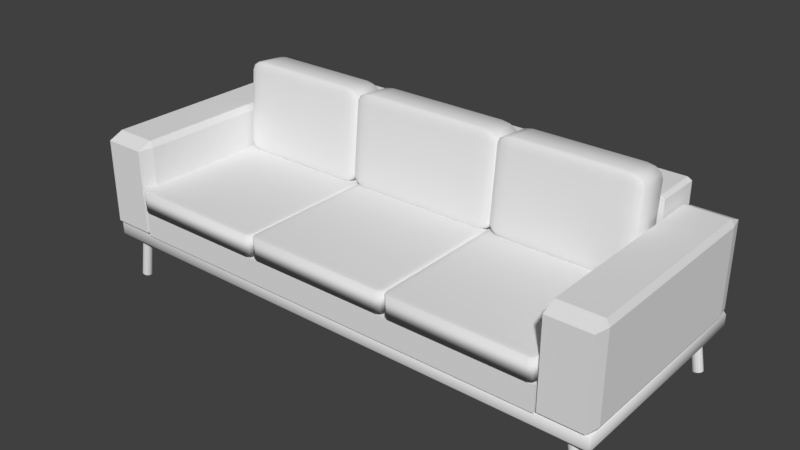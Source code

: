 # Source: Koltuk.blend  (saved by Blender 2.93.20; exported with 4.5.12 LTS)
import bpy
from mathutils import Matrix  # noqa: F401  (used for matrix-valued properties, if any)

bpy.ops.wm.read_factory_settings(use_empty=True)
scene = bpy.context.scene
scene.name = 'Scene'

# ---- collections
col_collection_1 = bpy.data.collections.new('Collection 1'); scene.collection.children.link(col_collection_1)

# ---- materials (node trees are filled in below, after node groups)
mat_material = bpy.data.materials.new('Material')
mat_material.alpha_threshold = 0.0
mat_material.use_transparent_shadow = False
mat_material.roughness = 0.5
mat_material.line_color = (0.0, 0.0, 0.0, 1.0)

# ---- material node trees

# ---- world
world_world = bpy.data.worlds.new('World'); scene.world = world_world
world_world.color = (0.05088, 0.05088, 0.05088)
world_world.use_sun_shadow = False
world_world.sun_shadow_jitter_overblur = 0.0
world_world.cycles.sampling_method = 'MANUAL'

# ---- meshes
me_cylinder_001 = bpy.data.meshes.new('Cylinder.001')
me_cylinder_001.from_pydata([(0.0, 1.0, -1.0), (0.0, 1.0, 1.0), (0.1951, 0.9808, -1.0), (0.1951, 0.9808, 1.0), (0.3827, 0.9239, -1.0), (0.3827, 0.9239, 1.0), (0.5556, 0.8315, -1.0), (0.5556, 0.8315, 1.0), (0.7071, 0.7071, -1.0), (0.7071, 0.7071, 1.0), (0.8315, 0.5556, -1.0), (0.8315, 0.5556, 1.0), (0.9239, 0.3827, -1.0), (0.9239, 0.3827, 1.0), (0.9808, 0.1951, -1.0), (0.9808, 0.1951, 1.0), (1.0, 7.55e-08, -1.0), (1.0, 7.55e-08, 1.0), (0.9808, -0.1951, -1.0), (0.9808, -0.1951, 1.0), (0.9239, -0.3827, -1.0), (0.9239, -0.3827, 1.0), (0.8315, -0.5556, -1.0), (0.8315, -0.5556, 1.0), (0.7071, -0.7071, -1.0), (0.7071, -0.7071, 1.0), (0.5556, -0.8315, -1.0), (0.5556, -0.8315, 1.0), (0.3827, -0.9239, -1.0), (0.3827, -0.9239, 1.0), (0.1951, -0.9808, -1.0), (0.1951, -0.9808, 1.0), (-3.258e-07, -1.0, -1.0), (-3.258e-07, -1.0, 1.0), (-0.1951, -0.9808, -1.0), (-0.1951, -0.9808, 1.0), (-0.3827, -0.9239, -1.0), (-0.3827, -0.9239, 1.0), (-0.5556, -0.8315, -1.0), (-0.5556, -0.8315, 1.0), (-0.7071, -0.7071, -1.0), (-0.7071, -0.7071, 1.0), (-0.8315, -0.5556, -1.0), (-0.8315, -0.5556, 1.0), (-0.9239, -0.3827, -1.0), (-0.9239, -0.3827, 1.0), (-0.9808, -0.1951, -1.0), (-0.9808, -0.1951, 1.0), (-1.0, 9.656e-07, -1.0), (-1.0, 9.656e-07, 1.0), (-0.9808, 0.1951, -1.0), (-0.9808, 0.1951, 1.0), (-0.9239, 0.3827, -1.0), (-0.9239, 0.3827, 1.0), (-0.8315, 0.5556, -1.0), (-0.8315, 0.5556, 1.0), (-0.7071, 0.7071, -1.0), (-0.7071, 0.7071, 1.0), (-0.5556, 0.8315, -1.0), (-0.5556, 0.8315, 1.0), (-0.3827, 0.9239, -1.0), (-0.3827, 0.9239, 1.0), (-0.1951, 0.9808, -1.0), (-0.1951, 0.9808, 1.0), (0.0, 43.11, -1.0), (0.0, 43.11, 1.0), (0.1951, 43.1, -1.0), (0.1951, 43.1, 1.0), (0.3827, 43.04, -1.0), (0.3827, 43.04, 1.0), (0.5556, 42.95, -1.0), (0.5556, 42.95, 1.0), (0.7071, 42.82, -1.0), (0.7071, 42.82, 1.0), (0.8315, 42.67, -1.0), (0.8315, 42.67, 1.0), (0.9239, 42.5, -1.0), (0.9239, 42.5, 1.0), (0.9808, 42.31, -1.0), (0.9808, 42.31, 1.0), (1.0, 42.11, -1.0), (1.0, 42.11, 1.0), (0.9808, 41.92, -1.0), (0.9808, 41.92, 1.0), (0.9239, 41.73, -1.0), (0.9239, 41.73, 1.0), (0.8315, 41.56, -1.0), (0.8315, 41.56, 1.0), (0.7071, 41.41, -1.0), (0.7071, 41.41, 1.0), (0.5556, 41.28, -1.0), (0.5556, 41.28, 1.0), (0.3827, 41.19, -1.0), (0.3827, 41.19, 1.0), (0.1951, 41.13, -1.0), (0.1951, 41.13, 1.0), (-3.258e-07, 41.11, -1.0), (-3.258e-07, 41.11, 1.0), (-0.1951, 41.13, -1.0), (-0.1951, 41.13, 1.0), (-0.3827, 41.19, -1.0), (-0.3827, 41.19, 1.0), (-0.5556, 41.28, -1.0), (-0.5556, 41.28, 1.0), (-0.7071, 41.41, -1.0), (-0.7071, 41.41, 1.0), (-0.8315, 41.56, -1.0), (-0.8315, 41.56, 1.0), (-0.9239, 41.73, -1.0), (-0.9239, 41.73, 1.0), (-0.9808, 41.92, -1.0), (-0.9808, 41.92, 1.0), (-1.0, 42.11, -1.0), (-1.0, 42.11, 1.0), (-0.9808, 42.31, -1.0), (-0.9808, 42.31, 1.0), (-0.9239, 42.5, -1.0), (-0.9239, 42.5, 1.0), (-0.8315, 42.67, -1.0), (-0.8315, 42.67, 1.0), (-0.7071, 42.82, -1.0), (-0.7071, 42.82, 1.0), (-0.5556, 42.95, -1.0), (-0.5556, 42.95, 1.0), (-0.3827, 43.04, -1.0), (-0.3827, 43.04, 1.0), (-0.1951, 43.1, -1.0), (-0.1951, 43.1, 1.0)], [], [(0, 1, 3, 2), (2, 3, 5, 4), (4, 5, 7, 6), (6, 7, 9, 8), (8, 9, 11, 10), (10, 11, 13, 12), (12, 13, 15, 14), (14, 15, 17, 16), (16, 17, 19, 18), (18, 19, 21, 20), (20, 21, 23, 22), (22, 23, 25, 24), (24, 25, 27, 26), (26, 27, 29, 28), (28, 29, 31, 30), (30, 31, 33, 32), (32, 33, 35, 34), (34, 35, 37, 36), (36, 37, 39, 38), (38, 39, 41, 40), (40, 41, 43, 42), (42, 43, 45, 44), (44, 45, 47, 46), (46, 47, 49, 48), (48, 49, 51, 50), (50, 51, 53, 52), (52, 53, 55, 54), (54, 55, 57, 56), (56, 57, 59, 58), (58, 59, 61, 60), (3, 1, 63, 61, 59, 57, 55, 53, 51, 49, 47, 45, 43, 41, 39, 37, 35, 33, 31, 29, 27, 25, 23, 21, 19, 17, 15, 13, 11, 9, 7, 5), (60, 61, 63, 62), (62, 63, 1, 0), (0, 2, 4, 6, 8, 10, 12, 14, 16, 18, 20, 22, 24, 26, 28, 30, 32, 34, 36, 38, 40, 42, 44, 46, 48, 50, 52, 54, 56, 58, 60, 62), (64, 65, 67, 66), (66, 67, 69, 68), (68, 69, 71, 70), (70, 71, 73, 72), (72, 73, 75, 74), (74, 75, 77, 76), (76, 77, 79, 78), (78, 79, 81, 80), (80, 81, 83, 82), (82, 83, 85, 84), (84, 85, 87, 86), (86, 87, 89, 88), (88, 89, 91, 90), (90, 91, 93, 92), (92, 93, 95, 94), (94, 95, 97, 96), (96, 97, 99, 98), (98, 99, 101, 100), (100, 101, 103, 102), (102, 103, 105, 104), (104, 105, 107, 106), (106, 107, 109, 108), (108, 109, 111, 110), (110, 111, 113, 112), (112, 113, 115, 114), (114, 115, 117, 116), (116, 117, 119, 118), (118, 119, 121, 120), (120, 121, 123, 122), (122, 123, 125, 124), (67, 65, 127, 125, 123, 121, 119, 117, 115, 113, 111, 109, 107, 105, 103, 101, 99, 97, 95, 93, 91, 89, 87, 85, 83, 81, 79, 77, 75, 73, 71, 69), (124, 125, 127, 126), (126, 127, 65, 64), (64, 66, 68, 70, 72, 74, 76, 78, 80, 82, 84, 86, 88, 90, 92, 94, 96, 98, 100, 102, 104, 106, 108, 110, 112, 114, 116, 118, 120, 122, 124, 126)])
me_cylinder_001.use_remesh_preserve_volume = False
me_cylinder_001.use_remesh_preserve_attributes = False
me_cylinder_001.use_mirror_vertex_groups = False
me_cylinder_001.update()
me_cylinder = bpy.data.meshes.new('Cylinder')
me_cylinder.from_pydata([(0.0, 1.0, -1.0), (0.0, 1.0, 1.0), (0.1951, 0.9808, -1.0), (0.1951, 0.9808, 1.0), (0.3827, 0.9239, -1.0), (0.3827, 0.9239, 1.0), (0.5556, 0.8315, -1.0), (0.5556, 0.8315, 1.0), (0.7071, 0.7071, -1.0), (0.7071, 0.7071, 1.0), (0.8315, 0.5556, -1.0), (0.8315, 0.5556, 1.0), (0.9239, 0.3827, -1.0), (0.9239, 0.3827, 1.0), (0.9808, 0.1951, -1.0), (0.9808, 0.1951, 1.0), (1.0, 7.55e-08, -1.0), (1.0, 7.55e-08, 1.0), (0.9808, -0.1951, -1.0), (0.9808, -0.1951, 1.0), (0.9239, -0.3827, -1.0), (0.9239, -0.3827, 1.0), (0.8315, -0.5556, -1.0), (0.8315, -0.5556, 1.0), (0.7071, -0.7071, -1.0), (0.7071, -0.7071, 1.0), (0.5556, -0.8315, -1.0), (0.5556, -0.8315, 1.0), (0.3827, -0.9239, -1.0), (0.3827, -0.9239, 1.0), (0.1951, -0.9808, -1.0), (0.1951, -0.9808, 1.0), (-3.258e-07, -1.0, -1.0), (-3.258e-07, -1.0, 1.0), (-0.1951, -0.9808, -1.0), (-0.1951, -0.9808, 1.0), (-0.3827, -0.9239, -1.0), (-0.3827, -0.9239, 1.0), (-0.5556, -0.8315, -1.0), (-0.5556, -0.8315, 1.0), (-0.7071, -0.7071, -1.0), (-0.7071, -0.7071, 1.0), (-0.8315, -0.5556, -1.0), (-0.8315, -0.5556, 1.0), (-0.9239, -0.3827, -1.0), (-0.9239, -0.3827, 1.0), (-0.9808, -0.1951, -1.0), (-0.9808, -0.1951, 1.0), (-1.0, 9.656e-07, -1.0), (-1.0, 9.656e-07, 1.0), (-0.9808, 0.1951, -1.0), (-0.9808, 0.1951, 1.0), (-0.9239, 0.3827, -1.0), (-0.9239, 0.3827, 1.0), (-0.8315, 0.5556, -1.0), (-0.8315, 0.5556, 1.0), (-0.7071, 0.7071, -1.0), (-0.7071, 0.7071, 1.0), (-0.5556, 0.8315, -1.0), (-0.5556, 0.8315, 1.0), (-0.3827, 0.9239, -1.0), (-0.3827, 0.9239, 1.0), (-0.1951, 0.9808, -1.0), (-0.1951, 0.9808, 1.0), (0.0, 43.11, -1.0), (0.0, 43.11, 1.0), (0.1951, 43.1, -1.0), (0.1951, 43.1, 1.0), (0.3753, 43.04, -0.9915), (0.3827, 43.04, 1.0), (0.5556, 42.95, -1.0), (0.5556, 42.95, 1.0), (0.6997, 42.82, -0.9915), (0.7071, 42.82, 1.0), (0.8241, 42.67, -0.9915), (0.8315, 42.67, 1.0), (0.9165, 42.5, -0.9915), (0.9239, 42.5, 1.0), (0.9734, 42.31, -0.9915), (0.9808, 42.31, 1.0), (0.9926, 42.11, -0.9915), (1.0, 42.11, 1.0), (0.9734, 41.92, -0.9915), (0.9808, 41.92, 1.0), (0.9165, 41.73, -0.9915), (0.9239, 41.73, 1.0), (0.8241, 41.56, -0.9915), (0.8315, 41.56, 1.0), (0.6997, 41.41, -0.9915), (0.7071, 41.41, 1.0), (0.5482, 41.28, -0.9915), (0.5556, 41.28, 1.0), (0.3753, 41.19, -0.9915), (0.3827, 41.19, 1.0), (0.1877, 41.13, -0.9915), (0.1951, 41.13, 1.0), (-0.007407, 41.11, -0.9915), (-3.258e-07, 41.11, 1.0), (-0.2025, 41.13, -0.9915), (-0.1951, 41.13, 1.0), (-0.3901, 41.19, -0.9915), (-0.3827, 41.19, 1.0), (-0.5556, 41.28, -1.0), (-0.5556, 41.28, 1.0), (-0.7071, 41.41, -1.0), (-0.7071, 41.41, 1.0), (-0.8315, 41.56, -1.0), (-0.8315, 41.56, 1.0), (-0.9239, 41.73, -1.0), (-0.9239, 41.73, 1.0), (-0.9808, 41.92, -1.0), (-0.9808, 41.92, 1.0), (-1.0, 42.11, -1.0), (-1.0, 42.11, 1.0), (-0.9808, 42.31, -1.0), (-0.9808, 42.31, 1.0), (-0.9239, 42.5, -1.0), (-0.9239, 42.5, 1.0), (-0.8315, 42.67, -1.0), (-0.8315, 42.67, 1.0), (-0.7071, 42.82, -1.0), (-0.7071, 42.82, 1.0), (-0.5556, 42.95, -1.0), (-0.5556, 42.95, 1.0), (-0.3827, 43.04, -1.0), (-0.3827, 43.04, 1.0), (-0.1951, 43.1, -1.0), (-0.1951, 43.1, 1.0)], [], [(0, 1, 3, 2), (2, 3, 5, 4), (4, 5, 7, 6), (6, 7, 9, 8), (8, 9, 11, 10), (10, 11, 13, 12), (12, 13, 15, 14), (14, 15, 17, 16), (16, 17, 19, 18), (18, 19, 21, 20), (20, 21, 23, 22), (22, 23, 25, 24), (24, 25, 27, 26), (26, 27, 29, 28), (28, 29, 31, 30), (30, 31, 33, 32), (32, 33, 35, 34), (34, 35, 37, 36), (36, 37, 39, 38), (38, 39, 41, 40), (40, 41, 43, 42), (42, 43, 45, 44), (44, 45, 47, 46), (46, 47, 49, 48), (48, 49, 51, 50), (50, 51, 53, 52), (52, 53, 55, 54), (54, 55, 57, 56), (56, 57, 59, 58), (58, 59, 61, 60), (3, 1, 63, 61, 59, 57, 55, 53, 51, 49, 47, 45, 43, 41, 39, 37, 35, 33, 31, 29, 27, 25, 23, 21, 19, 17, 15, 13, 11, 9, 7, 5), (60, 61, 63, 62), (62, 63, 1, 0), (0, 2, 4, 6, 8, 10, 12, 14, 16, 18, 20, 22, 24, 26, 28, 30, 32, 34, 36, 38, 40, 42, 44, 46, 48, 50, 52, 54, 56, 58, 60, 62), (64, 65, 67, 66), (66, 67, 69, 68), (68, 69, 71, 70), (70, 71, 73, 72), (72, 73, 75, 74), (74, 75, 77, 76), (76, 77, 79, 78), (78, 79, 81, 80), (80, 81, 83, 82), (82, 83, 85, 84), (84, 85, 87, 86), (86, 87, 89, 88), (88, 89, 91, 90), (90, 91, 93, 92), (92, 93, 95, 94), (94, 95, 97, 96), (96, 97, 99, 98), (98, 99, 101, 100), (100, 101, 103, 102), (102, 103, 105, 104), (104, 105, 107, 106), (106, 107, 109, 108), (108, 109, 111, 110), (110, 111, 113, 112), (112, 113, 115, 114), (114, 115, 117, 116), (116, 117, 119, 118), (118, 119, 121, 120), (120, 121, 123, 122), (122, 123, 125, 124), (67, 65, 127, 125, 123, 121, 119, 117, 115, 113, 111, 109, 107, 105, 103, 101, 99, 97, 95, 93, 91, 89, 87, 85, 83, 81, 79, 77, 75, 73, 71, 69), (124, 125, 127, 126), (126, 127, 65, 64), (64, 66, 68, 70, 72, 74, 76, 78, 80, 82, 84, 86, 88, 90, 92, 94, 96, 98, 100, 102, 104, 106, 108, 110, 112, 114, 116, 118, 120, 122, 124, 126)])
me_cylinder.use_remesh_preserve_volume = False
me_cylinder.use_remesh_preserve_attributes = False
me_cylinder.use_mirror_vertex_groups = False
me_cylinder.update()
me_cube_014 = bpy.data.meshes.new('Cube.014')
me_cube_014.from_pydata([(-0.7772, -0.7772, -1.0), (-0.7772, -1.0, -0.7772), (-1.0, -0.7772, -0.7772), (-0.7772, -0.8885, -0.9702), (-0.8885, -0.7772, -0.9702), (-0.8837, -0.8837, -0.9413), (-0.8885, -0.9702, -0.7772), (-0.7772, -0.9702, -0.8885), (-0.8837, -0.9413, -0.8837), (-0.9702, -0.7772, -0.8885), (-0.9702, -0.8885, -0.7772), (-0.9413, -0.8837, -0.8837), (-0.7772, -1.0, 0.7772), (-0.7772, -0.7772, 1.0), (-1.0, -0.7772, 0.7772), (-0.7772, -0.9702, 0.8885), (-0.8885, -0.9702, 0.7772), (-0.8837, -0.9413, 0.8837), (-0.8885, -0.7772, 0.9702), (-0.7772, -0.8885, 0.9702), (-0.8837, -0.8837, 0.9413), (-0.9702, -0.8885, 0.7772), (-0.9702, -0.7772, 0.8885), (-0.9413, -0.8837, 0.8837), (-0.7772, 0.7772, -1.0), (-1.0, 0.7772, -0.7772), (-0.7772, 1.0, -0.7772), (-0.8885, 0.7772, -0.9702), (-0.7772, 0.8885, -0.9702), (-0.8837, 0.8837, -0.9413), (-0.9702, 0.8885, -0.7772), (-0.9702, 0.7772, -0.8885), (-0.9413, 0.8837, -0.8837), (-0.7772, 0.9702, -0.8885), (-0.8885, 0.9702, -0.7772), (-0.8837, 0.9413, -0.8837), (-0.7772, 0.7772, 1.0), (-0.7772, 1.0, 0.7772), (-1.0, 0.7772, 0.7772), (-0.7772, 0.8885, 0.9702), (-0.8885, 0.7772, 0.9702), (-0.8837, 0.8837, 0.9413), (-0.8885, 0.9702, 0.7772), (-0.7772, 0.9702, 0.8885), (-0.8837, 0.9413, 0.8837), (-0.9702, 0.7772, 0.8885), (-0.9702, 0.8885, 0.7772), (-0.9413, 0.8837, 0.8837), (0.7772, -0.7772, -1.0), (1.0, -0.7772, -0.7772), (0.7772, -1.0, -0.7772), (0.8885, -0.7772, -0.9702), (0.7772, -0.8885, -0.9702), (0.8837, -0.8837, -0.9413), (0.9702, -0.8885, -0.7772), (0.9702, -0.7772, -0.8885), (0.9413, -0.8837, -0.8837), (0.7772, -0.9702, -0.8885), (0.8885, -0.9702, -0.7772), (0.8837, -0.9413, -0.8837), (0.7772, -0.7772, 1.0), (0.7772, -1.0, 0.7772), (1.0, -0.7772, 0.7772), (0.7772, -0.8885, 0.9702), (0.8885, -0.7772, 0.9702), (0.8837, -0.8837, 0.9413), (0.8885, -0.9702, 0.7772), (0.7772, -0.9702, 0.8885), (0.8837, -0.9413, 0.8837), (0.9702, -0.7772, 0.8885), (0.9702, -0.8885, 0.7772), (0.9413, -0.8837, 0.8837), (0.7772, 0.7772, -1.0), (0.7772, 1.0, -0.7772), (1.0, 0.7772, -0.7772), (0.7772, 0.8885, -0.9702), (0.8885, 0.7772, -0.9702), (0.8837, 0.8837, -0.9413), (0.8885, 0.9702, -0.7772), (0.7772, 0.9702, -0.8885), (0.8837, 0.9413, -0.8837), (0.9702, 0.7772, -0.8885), (0.9702, 0.8885, -0.7772), (0.9413, 0.8837, -0.8837), (0.7772, 0.7772, 1.0), (1.0, 0.7772, 0.7772), (0.7772, 1.0, 0.7772), (0.8885, 0.7772, 0.9702), (0.7772, 0.8885, 0.9702), (0.8837, 0.8837, 0.9413), (0.9702, 0.8885, 0.7772), (0.9702, 0.7772, 0.8885), (0.9413, 0.8837, 0.8837), (0.7772, 0.9702, 0.8885), (0.8885, 0.9702, 0.7772), (0.8837, 0.9413, 0.8837)], [], [(50, 61, 12, 1), (74, 85, 62, 49), (84, 36, 13, 60), (2, 14, 38, 25), (26, 37, 86, 73), (0, 3, 5, 4), (3, 7, 8, 5), (1, 6, 8, 7), (6, 10, 11, 8), (2, 9, 11, 10), (9, 4, 5, 11), (5, 8, 11), (12, 15, 17, 16), (15, 19, 20, 17), (13, 18, 20, 19), (18, 22, 23, 20), (14, 21, 23, 22), (21, 16, 17, 23), (17, 20, 23), (24, 27, 29, 28), (27, 31, 32, 29), (25, 30, 32, 31), (30, 34, 35, 32), (26, 33, 35, 34), (33, 28, 29, 35), (29, 32, 35), (36, 39, 41, 40), (39, 43, 44, 41), (37, 42, 44, 43), (42, 46, 47, 44), (38, 45, 47, 46), (45, 40, 41, 47), (41, 44, 47), (48, 51, 53, 52), (51, 55, 56, 53), (49, 54, 56, 55), (54, 58, 59, 56), (50, 57, 59, 58), (57, 52, 53, 59), (53, 56, 59), (60, 63, 65, 64), (63, 67, 68, 65), (61, 66, 68, 67), (66, 70, 71, 68), (62, 69, 71, 70), (69, 64, 65, 71), (65, 68, 71), (72, 75, 77, 76), (75, 79, 80, 77), (73, 78, 80, 79), (78, 82, 83, 80), (74, 81, 83, 82), (81, 76, 77, 83), (77, 80, 83), (84, 87, 89, 88), (87, 91, 92, 89), (85, 90, 92, 91), (90, 94, 95, 92), (86, 93, 95, 94), (93, 88, 89, 95), (89, 92, 95), (24, 0, 4, 27), (27, 4, 9, 31), (31, 9, 2, 25), (1, 12, 16, 6), (6, 16, 21, 10), (10, 21, 14, 2), (13, 36, 40, 18), (18, 40, 45, 22), (22, 45, 38, 14), (37, 26, 34, 42), (42, 34, 30, 46), (46, 30, 25, 38), (72, 24, 28, 75), (75, 28, 33, 79), (79, 33, 26, 73), (36, 84, 88, 39), (39, 88, 93, 43), (43, 93, 86, 37), (85, 74, 82, 90), (90, 82, 78, 94), (94, 78, 73, 86), (48, 72, 76, 51), (51, 76, 81, 55), (55, 81, 74, 49), (84, 60, 64, 87), (87, 64, 69, 91), (91, 69, 62, 85), (61, 50, 58, 66), (66, 58, 54, 70), (70, 54, 49, 62), (0, 48, 52, 3), (3, 52, 57, 7), (7, 57, 50, 1), (60, 13, 19, 63), (63, 19, 15, 67), (67, 15, 12, 61), (24, 72, 48, 0)])
me_cube_014.polygons.foreach_set('use_smooth', [True] * 98)
me_cube_014.use_remesh_preserve_volume = False
me_cube_014.use_remesh_preserve_attributes = False
me_cube_014.use_mirror_vertex_groups = False
me_cube_014.update()
me_cube_013 = bpy.data.meshes.new('Cube.013')
me_cube_013.from_pydata([(-0.7772, -0.7772, -1.0), (-0.7772, -1.0, -0.7772), (-1.0, -0.7772, -0.7772), (-0.7772, -0.8885, -0.9702), (-0.8885, -0.7772, -0.9702), (-0.8837, -0.8837, -0.9413), (-0.8885, -0.9702, -0.7772), (-0.7772, -0.9702, -0.8885), (-0.8837, -0.9413, -0.8837), (-0.9702, -0.7772, -0.8885), (-0.9702, -0.8885, -0.7772), (-0.9413, -0.8837, -0.8837), (-0.7772, -1.0, 0.7772), (-0.7772, -0.7772, 1.0), (-1.0, -0.7772, 0.7772), (-0.7772, -0.9702, 0.8885), (-0.8885, -0.9702, 0.7772), (-0.8837, -0.9413, 0.8837), (-0.8885, -0.7772, 0.9702), (-0.7772, -0.8885, 0.9702), (-0.8837, -0.8837, 0.9413), (-0.9702, -0.8885, 0.7772), (-0.9702, -0.7772, 0.8885), (-0.9413, -0.8837, 0.8837), (-0.7772, 0.7772, -1.0), (-1.0, 0.7772, -0.7772), (-0.7772, 1.0, -0.7772), (-0.8885, 0.7772, -0.9702), (-0.7772, 0.8885, -0.9702), (-0.8837, 0.8837, -0.9413), (-0.9702, 0.8885, -0.7772), (-0.9702, 0.7772, -0.8885), (-0.9413, 0.8837, -0.8837), (-0.7772, 0.9702, -0.8885), (-0.8885, 0.9702, -0.7772), (-0.8837, 0.9413, -0.8837), (-0.7772, 0.7772, 1.0), (-0.7772, 1.0, 0.7772), (-1.0, 0.7772, 0.7772), (-0.7772, 0.8885, 0.9702), (-0.8885, 0.7772, 0.9702), (-0.8837, 0.8837, 0.9413), (-0.8885, 0.9702, 0.7772), (-0.7772, 0.9702, 0.8885), (-0.8837, 0.9413, 0.8837), (-0.9702, 0.7772, 0.8885), (-0.9702, 0.8885, 0.7772), (-0.9413, 0.8837, 0.8837), (0.7772, -0.7772, -1.0), (1.0, -0.7772, -0.7772), (0.7772, -1.0, -0.7772), (0.8885, -0.7772, -0.9702), (0.7772, -0.8885, -0.9702), (0.8837, -0.8837, -0.9413), (0.9702, -0.8885, -0.7772), (0.9702, -0.7772, -0.8885), (0.9413, -0.8837, -0.8837), (0.7772, -0.9702, -0.8885), (0.8885, -0.9702, -0.7772), (0.8837, -0.9413, -0.8837), (0.7772, -0.7772, 1.0), (0.7772, -1.0, 0.7772), (1.0, -0.7772, 0.7772), (0.7772, -0.8885, 0.9702), (0.8885, -0.7772, 0.9702), (0.8837, -0.8837, 0.9413), (0.8885, -0.9702, 0.7772), (0.7772, -0.9702, 0.8885), (0.8837, -0.9413, 0.8837), (0.9702, -0.7772, 0.8885), (0.9702, -0.8885, 0.7772), (0.9413, -0.8837, 0.8837), (0.7772, 0.7772, -1.0), (0.7772, 1.0, -0.7772), (1.0, 0.7772, -0.7772), (0.7772, 0.8885, -0.9702), (0.8885, 0.7772, -0.9702), (0.8837, 0.8837, -0.9413), (0.8885, 0.9702, -0.7772), (0.7772, 0.9702, -0.8885), (0.8837, 0.9413, -0.8837), (0.9702, 0.7772, -0.8885), (0.9702, 0.8885, -0.7772), (0.9413, 0.8837, -0.8837), (0.7772, 0.7772, 1.0), (1.0, 0.7772, 0.7772), (0.7772, 1.0, 0.7772), (0.8885, 0.7772, 0.9702), (0.7772, 0.8885, 0.9702), (0.8837, 0.8837, 0.9413), (0.9702, 0.8885, 0.7772), (0.9702, 0.7772, 0.8885), (0.9413, 0.8837, 0.8837), (0.7772, 0.9702, 0.8885), (0.8885, 0.9702, 0.7772), (0.8837, 0.9413, 0.8837)], [], [(50, 61, 12, 1), (74, 85, 62, 49), (84, 36, 13, 60), (2, 14, 38, 25), (26, 37, 86, 73), (0, 3, 5, 4), (3, 7, 8, 5), (1, 6, 8, 7), (6, 10, 11, 8), (2, 9, 11, 10), (9, 4, 5, 11), (5, 8, 11), (12, 15, 17, 16), (15, 19, 20, 17), (13, 18, 20, 19), (18, 22, 23, 20), (14, 21, 23, 22), (21, 16, 17, 23), (17, 20, 23), (24, 27, 29, 28), (27, 31, 32, 29), (25, 30, 32, 31), (30, 34, 35, 32), (26, 33, 35, 34), (33, 28, 29, 35), (29, 32, 35), (36, 39, 41, 40), (39, 43, 44, 41), (37, 42, 44, 43), (42, 46, 47, 44), (38, 45, 47, 46), (45, 40, 41, 47), (41, 44, 47), (48, 51, 53, 52), (51, 55, 56, 53), (49, 54, 56, 55), (54, 58, 59, 56), (50, 57, 59, 58), (57, 52, 53, 59), (53, 56, 59), (60, 63, 65, 64), (63, 67, 68, 65), (61, 66, 68, 67), (66, 70, 71, 68), (62, 69, 71, 70), (69, 64, 65, 71), (65, 68, 71), (72, 75, 77, 76), (75, 79, 80, 77), (73, 78, 80, 79), (78, 82, 83, 80), (74, 81, 83, 82), (81, 76, 77, 83), (77, 80, 83), (84, 87, 89, 88), (87, 91, 92, 89), (85, 90, 92, 91), (90, 94, 95, 92), (86, 93, 95, 94), (93, 88, 89, 95), (89, 92, 95), (24, 0, 4, 27), (27, 4, 9, 31), (31, 9, 2, 25), (1, 12, 16, 6), (6, 16, 21, 10), (10, 21, 14, 2), (13, 36, 40, 18), (18, 40, 45, 22), (22, 45, 38, 14), (37, 26, 34, 42), (42, 34, 30, 46), (46, 30, 25, 38), (72, 24, 28, 75), (75, 28, 33, 79), (79, 33, 26, 73), (36, 84, 88, 39), (39, 88, 93, 43), (43, 93, 86, 37), (85, 74, 82, 90), (90, 82, 78, 94), (94, 78, 73, 86), (48, 72, 76, 51), (51, 76, 81, 55), (55, 81, 74, 49), (84, 60, 64, 87), (87, 64, 69, 91), (91, 69, 62, 85), (61, 50, 58, 66), (66, 58, 54, 70), (70, 54, 49, 62), (0, 48, 52, 3), (3, 52, 57, 7), (7, 57, 50, 1), (60, 13, 19, 63), (63, 19, 15, 67), (67, 15, 12, 61), (24, 72, 48, 0)])
me_cube_013.polygons.foreach_set('use_smooth', [True] * 98)
me_cube_013.use_remesh_preserve_volume = False
me_cube_013.use_remesh_preserve_attributes = False
me_cube_013.use_mirror_vertex_groups = False
me_cube_013.update()
me_cube_012 = bpy.data.meshes.new('Cube.012')
me_cube_012.from_pydata([(-0.7772, -0.7772, -1.0), (-0.7772, -1.0, -0.7772), (-1.0, -0.7772, -0.7772), (-0.7772, -0.8885, -0.9702), (-0.8885, -0.7772, -0.9702), (-0.8837, -0.8837, -0.9413), (-0.8885, -0.9702, -0.7772), (-0.7772, -0.9702, -0.8885), (-0.8837, -0.9413, -0.8837), (-0.9702, -0.7772, -0.8885), (-0.9702, -0.8885, -0.7772), (-0.9413, -0.8837, -0.8837), (-0.7772, -1.0, 0.7772), (-0.7772, -0.7772, 1.0), (-1.0, -0.7772, 0.7772), (-0.7772, -0.9702, 0.8885), (-0.8885, -0.9702, 0.7772), (-0.8837, -0.9413, 0.8837), (-0.8885, -0.7772, 0.9702), (-0.7772, -0.8885, 0.9702), (-0.8837, -0.8837, 0.9413), (-0.9702, -0.8885, 0.7772), (-0.9702, -0.7772, 0.8885), (-0.9413, -0.8837, 0.8837), (-0.7772, 0.7772, -1.0), (-1.0, 0.7772, -0.7772), (-0.7772, 1.0, -0.7772), (-0.8885, 0.7772, -0.9702), (-0.7772, 0.8885, -0.9702), (-0.8837, 0.8837, -0.9413), (-0.9702, 0.8885, -0.7772), (-0.9702, 0.7772, -0.8885), (-0.9413, 0.8837, -0.8837), (-0.7772, 0.9702, -0.8885), (-0.8885, 0.9702, -0.7772), (-0.8837, 0.9413, -0.8837), (-0.7772, 0.7772, 1.0), (-0.7772, 1.0, 0.7772), (-1.0, 0.7772, 0.7772), (-0.7772, 0.8885, 0.9702), (-0.8885, 0.7772, 0.9702), (-0.8837, 0.8837, 0.9413), (-0.8885, 0.9702, 0.7772), (-0.7772, 0.9702, 0.8885), (-0.8837, 0.9413, 0.8837), (-0.9702, 0.7772, 0.8885), (-0.9702, 0.8885, 0.7772), (-0.9413, 0.8837, 0.8837), (0.7772, -0.7772, -1.0), (1.0, -0.7772, -0.7772), (0.7772, -1.0, -0.7772), (0.8885, -0.7772, -0.9702), (0.7772, -0.8885, -0.9702), (0.8837, -0.8837, -0.9413), (0.9702, -0.8885, -0.7772), (0.9702, -0.7772, -0.8885), (0.9413, -0.8837, -0.8837), (0.7772, -0.9702, -0.8885), (0.8885, -0.9702, -0.7772), (0.8837, -0.9413, -0.8837), (0.7772, -0.7772, 1.0), (0.7772, -1.0, 0.7772), (1.0, -0.7772, 0.7772), (0.7772, -0.8885, 0.9702), (0.8885, -0.7772, 0.9702), (0.8837, -0.8837, 0.9413), (0.8885, -0.9702, 0.7772), (0.7772, -0.9702, 0.8885), (0.8837, -0.9413, 0.8837), (0.9702, -0.7772, 0.8885), (0.9702, -0.8885, 0.7772), (0.9413, -0.8837, 0.8837), (0.7772, 0.7772, -1.0), (0.7772, 1.0, -0.7772), (1.0, 0.7772, -0.7772), (0.7772, 0.8885, -0.9702), (0.8885, 0.7772, -0.9702), (0.8837, 0.8837, -0.9413), (0.8885, 0.9702, -0.7772), (0.7772, 0.9702, -0.8885), (0.8837, 0.9413, -0.8837), (0.9702, 0.7772, -0.8885), (0.9702, 0.8885, -0.7772), (0.9413, 0.8837, -0.8837), (0.7772, 0.7772, 1.0), (1.0, 0.7772, 0.7772), (0.7772, 1.0, 0.7772), (0.8885, 0.7772, 0.9702), (0.7772, 0.8885, 0.9702), (0.8837, 0.8837, 0.9413), (0.9702, 0.8885, 0.7772), (0.9702, 0.7772, 0.8885), (0.9413, 0.8837, 0.8837), (0.7772, 0.9702, 0.8885), (0.8885, 0.9702, 0.7772), (0.8837, 0.9413, 0.8837)], [], [(50, 61, 12, 1), (74, 85, 62, 49), (84, 36, 13, 60), (2, 14, 38, 25), (26, 37, 86, 73), (0, 3, 5, 4), (3, 7, 8, 5), (1, 6, 8, 7), (6, 10, 11, 8), (2, 9, 11, 10), (9, 4, 5, 11), (5, 8, 11), (12, 15, 17, 16), (15, 19, 20, 17), (13, 18, 20, 19), (18, 22, 23, 20), (14, 21, 23, 22), (21, 16, 17, 23), (17, 20, 23), (24, 27, 29, 28), (27, 31, 32, 29), (25, 30, 32, 31), (30, 34, 35, 32), (26, 33, 35, 34), (33, 28, 29, 35), (29, 32, 35), (36, 39, 41, 40), (39, 43, 44, 41), (37, 42, 44, 43), (42, 46, 47, 44), (38, 45, 47, 46), (45, 40, 41, 47), (41, 44, 47), (48, 51, 53, 52), (51, 55, 56, 53), (49, 54, 56, 55), (54, 58, 59, 56), (50, 57, 59, 58), (57, 52, 53, 59), (53, 56, 59), (60, 63, 65, 64), (63, 67, 68, 65), (61, 66, 68, 67), (66, 70, 71, 68), (62, 69, 71, 70), (69, 64, 65, 71), (65, 68, 71), (72, 75, 77, 76), (75, 79, 80, 77), (73, 78, 80, 79), (78, 82, 83, 80), (74, 81, 83, 82), (81, 76, 77, 83), (77, 80, 83), (84, 87, 89, 88), (87, 91, 92, 89), (85, 90, 92, 91), (90, 94, 95, 92), (86, 93, 95, 94), (93, 88, 89, 95), (89, 92, 95), (24, 0, 4, 27), (27, 4, 9, 31), (31, 9, 2, 25), (1, 12, 16, 6), (6, 16, 21, 10), (10, 21, 14, 2), (13, 36, 40, 18), (18, 40, 45, 22), (22, 45, 38, 14), (37, 26, 34, 42), (42, 34, 30, 46), (46, 30, 25, 38), (72, 24, 28, 75), (75, 28, 33, 79), (79, 33, 26, 73), (36, 84, 88, 39), (39, 88, 93, 43), (43, 93, 86, 37), (85, 74, 82, 90), (90, 82, 78, 94), (94, 78, 73, 86), (48, 72, 76, 51), (51, 76, 81, 55), (55, 81, 74, 49), (84, 60, 64, 87), (87, 64, 69, 91), (91, 69, 62, 85), (61, 50, 58, 66), (66, 58, 54, 70), (70, 54, 49, 62), (0, 48, 52, 3), (3, 52, 57, 7), (7, 57, 50, 1), (60, 13, 19, 63), (63, 19, 15, 67), (67, 15, 12, 61), (24, 72, 48, 0)])
me_cube_012.polygons.foreach_set('use_smooth', [True] * 98)
me_cube_012.use_remesh_preserve_volume = False
me_cube_012.use_remesh_preserve_attributes = False
me_cube_012.use_mirror_vertex_groups = False
me_cube_012.update()
me_cube_011 = bpy.data.meshes.new('Cube.011')
me_cube_011.from_pydata([(-0.9242, -0.9242, -1.0), (-0.9242, -1.0, -0.9242), (-1.0, -0.9242, -0.9242), (-0.9242, -0.9778, -0.9778), (-0.968, -0.968, -0.968), (-0.9778, -0.9778, -0.9242), (-0.9778, -0.9242, -0.9778), (-0.9242, -1.0, 0.9242), (-0.9242, -0.9242, 1.0), (-1.0, -0.9242, 0.9242), (-0.9242, -0.9778, 0.9778), (-0.968, -0.968, 0.968), (-0.9778, -0.9242, 0.9778), (-0.9778, -0.9778, 0.9242), (-0.9242, 0.9242, -1.0), (-1.0, 0.9242, -0.9242), (-0.9242, 1.0, -0.9242), (-0.9778, 0.9242, -0.9778), (-0.968, 0.968, -0.968), (-0.9778, 0.9778, -0.9242), (-0.9242, 0.9778, -0.9778), (-0.9242, 0.9242, 1.0), (-0.9242, 1.0, 0.9242), (-1.0, 0.9242, 0.9242), (-0.9242, 0.9778, 0.9778), (-0.968, 0.968, 0.968), (-0.9778, 0.9778, 0.9242), (-0.9778, 0.9242, 0.9778), (0.9242, -0.9242, -1.0), (1.0, -0.9242, -0.9242), (0.9242, -1.0, -0.9242), (0.9778, -0.9242, -0.9778), (0.968, -0.968, -0.968), (0.9778, -0.9778, -0.9242), (0.9242, -0.9778, -0.9778), (0.9242, -0.9242, 1.0), (0.9242, -1.0, 0.9242), (1.0, -0.9242, 0.9242), (0.9242, -0.9778, 0.9778), (0.968, -0.968, 0.968), (0.9778, -0.9778, 0.9242), (0.9778, -0.9242, 0.9778), (0.9242, 0.9242, -1.0), (0.9242, 1.0, -0.9242), (1.0, 0.9242, -0.9242), (0.9242, 0.9778, -0.9778), (0.968, 0.968, -0.968), (0.9778, 0.9778, -0.9242), (0.9778, 0.9242, -0.9778), (0.9242, 0.9242, 1.0), (1.0, 0.9242, 0.9242), (0.9242, 1.0, 0.9242), (0.9778, 0.9242, 0.9778), (0.968, 0.968, 0.968), (0.9778, 0.9778, 0.9242), (0.9242, 0.9778, 0.9778)], [], [(30, 36, 7, 1), (44, 50, 37, 29), (49, 21, 8, 35), (2, 9, 23, 15), (16, 22, 51, 43), (0, 3, 4, 6), (1, 5, 4, 3), (2, 6, 4, 5), (7, 10, 11, 13), (8, 12, 11, 10), (9, 13, 11, 12), (14, 17, 18, 20), (15, 19, 18, 17), (16, 20, 18, 19), (21, 24, 25, 27), (22, 26, 25, 24), (23, 27, 25, 26), (28, 31, 32, 34), (29, 33, 32, 31), (30, 34, 32, 33), (35, 38, 39, 41), (36, 40, 39, 38), (37, 41, 39, 40), (42, 45, 46, 48), (43, 47, 46, 45), (44, 48, 46, 47), (49, 52, 53, 55), (50, 54, 53, 52), (51, 55, 53, 54), (14, 0, 6, 17), (17, 6, 2, 15), (1, 7, 13, 5), (5, 13, 9, 2), (8, 21, 27, 12), (12, 27, 23, 9), (22, 16, 19, 26), (26, 19, 15, 23), (42, 14, 20, 45), (45, 20, 16, 43), (21, 49, 55, 24), (24, 55, 51, 22), (50, 44, 47, 54), (54, 47, 43, 51), (28, 42, 48, 31), (31, 48, 44, 29), (49, 35, 41, 52), (52, 41, 37, 50), (36, 30, 33, 40), (40, 33, 29, 37), (0, 28, 34, 3), (3, 34, 30, 1), (35, 8, 10, 38), (38, 10, 7, 36), (14, 42, 28, 0)])
me_cube_011.polygons.foreach_set('use_smooth', [True] * 54)
me_cube_011.use_remesh_preserve_volume = False
me_cube_011.use_remesh_preserve_attributes = False
me_cube_011.use_mirror_vertex_groups = False
me_cube_011.update()
me_cube_010 = bpy.data.meshes.new('Cube.010')
me_cube_010.from_pydata([(-0.9242, -0.9242, -1.0), (-0.9242, -1.0, -0.9242), (-1.0, -0.9242, -0.9242), (-0.9242, -0.9778, -0.9778), (-0.968, -0.968, -0.968), (-0.9778, -0.9778, -0.9242), (-0.9778, -0.9242, -0.9778), (-0.9242, -1.0, 0.9242), (-0.9242, -0.9242, 1.0), (-1.0, -0.9242, 0.9242), (-0.9242, -0.9778, 0.9778), (-0.968, -0.968, 0.968), (-0.9778, -0.9242, 0.9778), (-0.9778, -0.9778, 0.9242), (-0.9242, 0.9242, -1.0), (-1.0, 0.9242, -0.9242), (-0.9242, 1.0, -0.9242), (-0.9778, 0.9242, -0.9778), (-0.968, 0.968, -0.968), (-0.9778, 0.9778, -0.9242), (-0.9242, 0.9778, -0.9778), (-0.9242, 0.9242, 1.0), (-0.9242, 1.0, 0.9242), (-1.0, 0.9242, 0.9242), (-0.9242, 0.9778, 0.9778), (-0.968, 0.968, 0.968), (-0.9778, 0.9778, 0.9242), (-0.9778, 0.9242, 0.9778), (0.9242, -0.9242, -1.0), (1.0, -0.9242, -0.9242), (0.9242, -1.0, -0.9242), (0.9778, -0.9242, -0.9778), (0.968, -0.968, -0.968), (0.9778, -0.9778, -0.9242), (0.9242, -0.9778, -0.9778), (0.9242, -0.9242, 1.0), (0.9242, -1.0, 0.9242), (1.0, -0.9242, 0.9242), (0.9242, -0.9778, 0.9778), (0.968, -0.968, 0.968), (0.9778, -0.9778, 0.9242), (0.9778, -0.9242, 0.9778), (0.9242, 0.9242, -1.0), (0.9242, 1.0, -0.9242), (1.0, 0.9242, -0.9242), (0.9242, 0.9778, -0.9778), (0.968, 0.968, -0.968), (0.9778, 0.9778, -0.9242), (0.9778, 0.9242, -0.9778), (0.9242, 0.9242, 1.0), (1.0, 0.9242, 0.9242), (0.9242, 1.0, 0.9242), (0.9778, 0.9242, 0.9778), (0.968, 0.968, 0.968), (0.9778, 0.9778, 0.9242), (0.9242, 0.9778, 0.9778)], [], [(30, 36, 7, 1), (44, 50, 37, 29), (49, 21, 8, 35), (2, 9, 23, 15), (16, 22, 51, 43), (0, 3, 4, 6), (1, 5, 4, 3), (2, 6, 4, 5), (7, 10, 11, 13), (8, 12, 11, 10), (9, 13, 11, 12), (14, 17, 18, 20), (15, 19, 18, 17), (16, 20, 18, 19), (21, 24, 25, 27), (22, 26, 25, 24), (23, 27, 25, 26), (28, 31, 32, 34), (29, 33, 32, 31), (30, 34, 32, 33), (35, 38, 39, 41), (36, 40, 39, 38), (37, 41, 39, 40), (42, 45, 46, 48), (43, 47, 46, 45), (44, 48, 46, 47), (49, 52, 53, 55), (50, 54, 53, 52), (51, 55, 53, 54), (14, 0, 6, 17), (17, 6, 2, 15), (1, 7, 13, 5), (5, 13, 9, 2), (8, 21, 27, 12), (12, 27, 23, 9), (22, 16, 19, 26), (26, 19, 15, 23), (42, 14, 20, 45), (45, 20, 16, 43), (21, 49, 55, 24), (24, 55, 51, 22), (50, 44, 47, 54), (54, 47, 43, 51), (28, 42, 48, 31), (31, 48, 44, 29), (49, 35, 41, 52), (52, 41, 37, 50), (36, 30, 33, 40), (40, 33, 29, 37), (0, 28, 34, 3), (3, 34, 30, 1), (35, 8, 10, 38), (38, 10, 7, 36), (14, 42, 28, 0)])
me_cube_010.polygons.foreach_set('use_smooth', [True] * 54)
me_cube_010.use_remesh_preserve_volume = False
me_cube_010.use_remesh_preserve_attributes = False
me_cube_010.use_mirror_vertex_groups = False
me_cube_010.update()
me_cube_009 = bpy.data.meshes.new('Cube.009')
me_cube_009.from_pydata([(-0.9242, -0.9242, -1.0), (-0.9242, -1.0, -0.9242), (-1.0, -0.9242, -0.9242), (-0.9242, -0.9778, -0.9778), (-0.968, -0.968, -0.968), (-0.9778, -0.9778, -0.9242), (-0.9778, -0.9242, -0.9778), (-0.9242, -1.0, 0.9242), (-0.9242, -0.9242, 1.0), (-1.0, -0.9242, 0.9242), (-0.9242, -0.9778, 0.9778), (-0.968, -0.968, 0.968), (-0.9778, -0.9242, 0.9778), (-0.9778, -0.9778, 0.9242), (-0.9242, 0.9242, -1.0), (-1.0, 0.9242, -0.9242), (-0.9242, 1.0, -0.9242), (-0.9778, 0.9242, -0.9778), (-0.968, 0.968, -0.968), (-0.9778, 0.9778, -0.9242), (-0.9242, 0.9778, -0.9778), (-0.9242, 0.9242, 1.0), (-0.9242, 1.0, 0.9242), (-1.0, 0.9242, 0.9242), (-0.9242, 0.9778, 0.9778), (-0.968, 0.968, 0.968), (-0.9778, 0.9778, 0.9242), (-0.9778, 0.9242, 0.9778), (0.9242, -0.9242, -1.0), (1.0, -0.9242, -0.9242), (0.9242, -1.0, -0.9242), (0.9778, -0.9242, -0.9778), (0.968, -0.968, -0.968), (0.9778, -0.9778, -0.9242), (0.9242, -0.9778, -0.9778), (0.9242, -0.9242, 1.0), (0.9242, -1.0, 0.9242), (1.0, -0.9242, 0.9242), (0.9242, -0.9778, 0.9778), (0.968, -0.968, 0.968), (0.9778, -0.9778, 0.9242), (0.9778, -0.9242, 0.9778), (0.9242, 0.9242, -1.0), (0.9242, 1.0, -0.9242), (1.0, 0.9242, -0.9242), (0.9242, 0.9778, -0.9778), (0.968, 0.968, -0.968), (0.9778, 0.9778, -0.9242), (0.9778, 0.9242, -0.9778), (0.9242, 0.9242, 1.0), (1.0, 0.9242, 0.9242), (0.9242, 1.0, 0.9242), (0.9778, 0.9242, 0.9778), (0.968, 0.968, 0.968), (0.9778, 0.9778, 0.9242), (0.9242, 0.9778, 0.9778)], [], [(30, 36, 7, 1), (44, 50, 37, 29), (49, 21, 8, 35), (2, 9, 23, 15), (16, 22, 51, 43), (0, 3, 4, 6), (1, 5, 4, 3), (2, 6, 4, 5), (7, 10, 11, 13), (8, 12, 11, 10), (9, 13, 11, 12), (14, 17, 18, 20), (15, 19, 18, 17), (16, 20, 18, 19), (21, 24, 25, 27), (22, 26, 25, 24), (23, 27, 25, 26), (28, 31, 32, 34), (29, 33, 32, 31), (30, 34, 32, 33), (35, 38, 39, 41), (36, 40, 39, 38), (37, 41, 39, 40), (42, 45, 46, 48), (43, 47, 46, 45), (44, 48, 46, 47), (49, 52, 53, 55), (50, 54, 53, 52), (51, 55, 53, 54), (14, 0, 6, 17), (17, 6, 2, 15), (1, 7, 13, 5), (5, 13, 9, 2), (8, 21, 27, 12), (12, 27, 23, 9), (22, 16, 19, 26), (26, 19, 15, 23), (42, 14, 20, 45), (45, 20, 16, 43), (21, 49, 55, 24), (24, 55, 51, 22), (50, 44, 47, 54), (54, 47, 43, 51), (28, 42, 48, 31), (31, 48, 44, 29), (49, 35, 41, 52), (52, 41, 37, 50), (36, 30, 33, 40), (40, 33, 29, 37), (0, 28, 34, 3), (3, 34, 30, 1), (35, 8, 10, 38), (38, 10, 7, 36), (14, 42, 28, 0)])
me_cube_009.polygons.foreach_set('use_smooth', [True] * 54)
me_cube_009.use_remesh_preserve_volume = False
me_cube_009.use_remesh_preserve_attributes = False
me_cube_009.use_mirror_vertex_groups = False
me_cube_009.update()
me_cube_005 = bpy.data.meshes.new('Cube.005')
me_cube_005.from_pydata([(-0.8701, -0.8701, -1.0), (-0.8701, -1.0, -0.8701), (-1.0, -0.8701, -0.8701), (-0.8701, -1.0, 0.8701), (-0.8701, -0.8701, 1.0), (-1.0, -0.8701, 0.8701), (-0.8701, 0.8701, -1.0), (-1.0, 0.8701, -0.8701), (-0.8701, 1.0, -0.8701), (-0.8701, 0.8701, 1.0), (-0.8701, 1.0, 0.8701), (-1.0, 0.8701, 0.8701), (0.8701, -0.8701, -1.0), (1.0, -0.8701, -0.8701), (0.8701, -1.0, -0.8701), (0.8701, -0.8701, 1.0), (0.8701, -1.0, 0.8701), (1.0, -0.8701, 0.8701), (0.8701, 0.8701, -1.0), (0.8701, 1.0, -0.8701), (1.0, 0.8701, -0.8701), (0.8701, 0.8701, 1.0), (1.0, 0.8701, 0.8701), (0.8701, 1.0, 0.8701)], [], [(14, 16, 3, 1), (20, 22, 17, 13), (21, 9, 4, 15), (2, 5, 11, 7), (8, 10, 23, 19), (0, 1, 2), (3, 4, 5), (6, 7, 8), (9, 10, 11), (12, 13, 14), (15, 16, 17), (18, 19, 20), (21, 22, 23), (6, 0, 2, 7), (1, 3, 5, 2), (4, 9, 11, 5), (10, 8, 7, 11), (18, 6, 8, 19), (9, 21, 23, 10), (22, 20, 19, 23), (12, 18, 20, 13), (21, 15, 17, 22), (16, 14, 13, 17), (0, 12, 14, 1), (15, 4, 3, 16), (6, 18, 12, 0)])
me_cube_005.use_remesh_preserve_volume = False
me_cube_005.use_remesh_preserve_attributes = False
me_cube_005.use_mirror_vertex_groups = False
me_cube_005.update()
me_cube_004 = bpy.data.meshes.new('Cube.004')
me_cube_004.from_pydata([(-0.9784, -0.9784, -1.0), (-0.9784, -1.0, -0.9784), (-1.0, -0.9784, -0.9784), (-0.9784, -0.9784, 1.0), (-1.0, -0.9784, 0.9784), (-0.9784, 0.9784, -1.0), (-1.0, 0.9784, -0.9784), (-0.9784, 1.0, -0.9784), (-0.9784, 0.9784, 1.0), (-1.0, 0.9784, 0.9784), (0.9784, -0.9784, -1.0), (1.0, -0.9784, -0.9784), (0.9784, -1.0, -0.9784), (0.9784, -0.9784, 1.0), (1.0, -0.9784, 0.9784), (0.9784, 0.9784, -1.0), (0.9784, 1.0, -0.9784), (1.0, 0.9784, -0.9784), (0.9784, 0.9784, 1.0), (1.0, 0.9784, 0.9784), (-0.9784, 0.3261, -1.0), (-0.9784, -0.3261, -1.0), (-1.0, -0.3261, -0.9784), (-1.0, 0.3261, -0.9784), (-0.9784, -0.3261, 1.0), (-0.9784, 0.3261, 1.0), (-1.0, 0.3261, 0.9784), (-1.0, -0.3261, 0.9784), (0.9784, -0.3261, -1.0), (0.9784, 0.3261, -1.0), (1.0, 0.3261, -0.9784), (1.0, -0.3261, -0.9784), (0.9784, 0.3261, 1.0), (0.9784, -0.3261, 1.0), (1.0, -0.3261, 0.9784), (1.0, 0.3261, 0.9784), (-0.9784, -0.6522, -1.0), (-1.0, -0.6522, 0.9784), (1.0, -0.6522, -0.9784), (0.9784, -0.6522, 1.0), (-1.0, -0.6522, -0.9784), (-0.9784, -0.6522, 1.0), (0.9784, -0.6522, -1.0), (1.0, -0.6522, 0.9784), (-0.9784, -0.8153, -1.0), (-1.0, -0.8153, 0.9784), (1.0, -0.8153, -0.9784), (0.9784, -0.8153, 1.0), (-1.0, -0.8153, -0.9784), (-0.9784, -0.8153, 1.0), (0.9784, -0.8153, -1.0), (1.0, -0.8153, 0.9784), (-0.9784, -0.8968, -1.0), (-1.0, -0.8968, 0.9784), (1.0, -0.8968, -0.9784), (0.9784, -0.8968, 1.0), (-1.0, -0.8968, -0.9784), (-0.9784, -0.8968, 1.0), (0.9784, -0.8968, -1.0), (1.0, -0.8968, 0.9784), (-1.0, 0.6522, -0.9784), (-0.9784, 0.6522, 1.0), (0.9784, 0.6522, -1.0), (1.0, 0.6522, 0.9784), (-0.9784, 0.6522, -1.0), (-1.0, 0.6522, 0.9784), (1.0, 0.6522, -0.9784), (0.9784, 0.6522, 1.0), (-0.9784, 0.4892, -1.0), (-1.0, 0.4892, 0.9784), (1.0, 0.4892, -0.9784), (0.9784, 0.4892, 1.0), (-1.0, 0.4892, -0.9784), (-0.9784, 0.4892, 1.0), (0.9784, 0.4892, -1.0), (1.0, 0.4892, 0.9784), (-1.0, 0.8153, -0.9784), (-0.9784, 0.8153, 1.0), (0.9784, 0.8153, -1.0), (1.0, 0.8153, 0.9784), (-0.9784, 0.8153, -1.0), (-1.0, 0.8153, 0.9784), (1.0, 0.8153, -0.9784), (0.9784, 0.8153, 1.0), (-1.0, 0.8968, -0.9784), (-0.9784, 0.8968, 1.0), (0.9784, 0.8968, -1.0), (1.0, 0.8968, 0.9784), (-0.9784, 0.8968, -1.0), (-1.0, 0.8968, 0.9784), (1.0, 0.8968, -0.9784), (0.9784, 0.8968, 1.0), (-0.9784, -1.0, 0.9547), (-0.9784, -0.9833, 0.9951), (-0.9951, -0.9833, 0.9784), (-0.9784, 0.9833, 0.9951), (-0.9784, 1.0, 0.9547), (-0.9951, 0.9833, 0.9784), (0.9784, -0.9833, 0.9951), (0.9784, -1.0, 0.9547), (0.9951, -0.9833, 0.9784), (0.9784, 1.0, 0.9547), (0.9784, 0.9833, 0.9951), (0.9951, 0.9833, 0.9784)], [], [(13, 3, 93, 98), (54, 59, 14, 11), (55, 57, 3, 13), (84, 89, 9, 6), (13, 98, 100, 14), (0, 1, 2), (12, 99, 92, 1), (5, 6, 7), (97, 96, 7, 6, 9), (10, 11, 12), (100, 99, 12, 11, 14), (15, 16, 17), (19, 17, 16, 101, 103), (52, 0, 2, 56), (94, 93, 3, 4), (85, 8, 9, 89), (7, 96, 101, 16), (15, 5, 7, 16), (8, 95, 97, 9), (86, 15, 17, 90), (55, 13, 14, 59), (18, 19, 103, 102), (0, 10, 12, 1), (8, 18, 102, 95), (52, 58, 10, 0), (68, 74, 29, 20), (20, 29, 28, 21), (71, 32, 35, 75), (32, 33, 34, 35), (42, 28, 31, 38), (28, 29, 30, 31), (41, 24, 27, 37), (24, 25, 26, 27), (68, 20, 23, 72), (20, 21, 22, 23), (40, 37, 27, 22), (22, 27, 26, 23), (71, 73, 25, 32), (32, 25, 24, 33), (70, 75, 35, 30), (30, 35, 34, 31), (48, 45, 37, 40), (49, 41, 37, 45), (50, 42, 38, 46), (21, 28, 42, 36), (33, 39, 43, 34), (21, 36, 40, 22), (33, 24, 41, 39), (31, 34, 43, 38), (58, 50, 46, 54), (57, 49, 45, 53), (56, 53, 45, 48), (36, 42, 50, 44), (39, 47, 51, 43), (36, 44, 48, 40), (39, 41, 49, 47), (38, 43, 51, 46), (2, 4, 53, 56), (3, 57, 53, 4), (10, 58, 54, 11), (44, 50, 58, 52), (47, 55, 59, 51), (44, 52, 56, 48), (47, 49, 57, 55), (46, 51, 59, 54), (82, 79, 63, 66), (83, 77, 61, 67), (80, 64, 60, 76), (83, 67, 63, 79), (80, 78, 62, 64), (74, 62, 66, 70), (73, 61, 65, 69), (72, 69, 65, 60), (23, 26, 69, 72), (25, 73, 69, 26), (29, 74, 70, 30), (66, 63, 75, 70), (67, 61, 73, 71), (64, 68, 72, 60), (67, 71, 75, 63), (64, 62, 74, 68), (88, 86, 78, 80), (91, 83, 79, 87), (88, 80, 76, 84), (91, 85, 77, 83), (90, 87, 79, 82), (62, 78, 82, 66), (61, 77, 81, 65), (60, 65, 81, 76), (17, 19, 87, 90), (18, 8, 85, 91), (5, 88, 84, 6), (18, 91, 87, 19), (5, 15, 86, 88), (78, 86, 90, 82), (77, 85, 89, 81), (76, 81, 89, 84), (92, 93, 94), (95, 96, 97), (98, 99, 100), (101, 102, 103), (101, 96, 95, 102), (92, 99, 98, 93), (1, 92, 94, 4, 2)])
me_cube_004.use_remesh_preserve_volume = False
me_cube_004.use_remesh_preserve_attributes = False
me_cube_004.use_mirror_vertex_groups = False
me_cube_004.update()
me_cube_001 = bpy.data.meshes.new('Cube.001')
me_cube_001.from_pydata([(-0.8701, -0.8701, -1.0), (-0.8701, -1.0, -0.8701), (-1.0, -0.8701, -0.8701), (-0.8701, -1.0, 0.8701), (-0.8701, -0.8701, 1.0), (-1.0, -0.8701, 0.8701), (-0.8701, 0.8701, -1.0), (-1.0, 0.8701, -0.8701), (-0.8701, 1.0, -0.8701), (-0.8701, 0.8701, 1.0), (-0.8701, 1.0, 0.8701), (-1.0, 0.8701, 0.8701), (0.8701, -0.8701, -1.0), (1.0, -0.8701, -0.8701), (0.8701, -1.0, -0.8701), (0.8701, -0.8701, 1.0), (0.8701, -1.0, 0.8701), (1.0, -0.8701, 0.8701), (0.8701, 0.8701, -1.0), (0.8701, 1.0, -0.8701), (1.0, 0.8701, -0.8701), (0.8701, 0.8701, 1.0), (1.0, 0.8701, 0.8701), (0.8701, 1.0, 0.8701)], [], [(14, 16, 3, 1), (20, 22, 17, 13), (21, 9, 4, 15), (2, 5, 11, 7), (8, 10, 23, 19), (0, 1, 2), (3, 4, 5), (6, 7, 8), (9, 10, 11), (12, 13, 14), (15, 16, 17), (18, 19, 20), (21, 22, 23), (6, 0, 2, 7), (1, 3, 5, 2), (4, 9, 11, 5), (10, 8, 7, 11), (18, 6, 8, 19), (9, 21, 23, 10), (22, 20, 19, 23), (12, 18, 20, 13), (21, 15, 17, 22), (16, 14, 13, 17), (0, 12, 14, 1), (15, 4, 3, 16), (6, 18, 12, 0)])
me_cube_001.use_remesh_preserve_volume = False
me_cube_001.use_remesh_preserve_attributes = False
me_cube_001.use_mirror_vertex_groups = False
me_cube_001.update()
me_cube = bpy.data.meshes.new('Cube')
me_cube.from_pydata([(0.8222, 0.2519, 0.0602), (0.8222, -0.4251, 0.0602), (-0.8222, -0.4251, 0.0602), (-0.8222, 0.2519, 0.0602), (0.8222, 0.2519, 0.1534), (0.8222, -0.4251, 0.1534), (-0.8222, -0.4251, 0.1534), (-0.8222, 0.2519, 0.1534), (1.0, 0.4066, 0.01059), (0.9915, 0.4066, 0.002047), (0.9915, 0.4151, 0.01059), (1.0, -0.4066, 0.01059), (0.9915, -0.4151, 0.01059), (0.9915, -0.4066, 0.002047), (-0.9915, -0.4151, 0.01059), (-1.0, -0.4066, 0.01059), (-0.9915, -0.4066, 0.002047), (-0.9915, 0.4151, 0.01059), (-0.9915, 0.4066, 0.002047), (-1.0, 0.4066, 0.01059), (0.9915, 0.4151, 0.05448), (0.9915, 0.4066, 0.06303), (1.0, 0.4066, 0.05448), (0.9915, -0.4151, 0.05448), (1.0, -0.4066, 0.05448), (0.9915, -0.4066, 0.06303), (-1.0, -0.4066, 0.05448), (-0.9915, -0.4151, 0.05448), (-0.9915, -0.4066, 0.06303), (-1.0, 0.4066, 0.05448), (-0.9915, 0.4066, 0.06303), (-0.9915, 0.4151, 0.05448)], [], [(20, 10, 17, 31), (9, 13, 16, 18), (15, 26, 29, 19), (21, 30, 28, 25), (12, 23, 27, 14), (0, 1, 2, 3), (4, 7, 6, 5), (0, 4, 5, 1), (1, 5, 6, 2), (2, 6, 7, 3), (4, 0, 3, 7), (8, 9, 10), (11, 12, 13), (14, 15, 16), (17, 18, 19), (20, 21, 22), (23, 24, 25), (26, 27, 28), (29, 30, 31), (8, 11, 13, 9), (9, 18, 17, 10), (10, 20, 22, 8), (12, 14, 16, 13), (11, 24, 23, 12), (15, 19, 18, 16), (14, 27, 26, 15), (19, 29, 31, 17), (21, 25, 24, 22), (20, 31, 30, 21), (25, 28, 27, 23), (28, 30, 29, 26), (8, 22, 24, 11)])
me_cube.polygons.foreach_set('use_smooth', [1, 1, 1, 1, 1, 0, 0, 0, 0, 0, 0, 1, 1, 1, 1, 1, 1, 1, 1, 1, 1, 1, 1, 1, 1, 1, 1, 1, 1, 1, 1, 1])
me_cube.materials.append(mat_material)
me_cube.use_remesh_preserve_volume = False
me_cube.use_remesh_preserve_attributes = False
me_cube.use_mirror_vertex_groups = False
me_cube.update()

# ---- objects
ob_cylinder_001 = bpy.data.objects.new('Cylinder.001', me_cylinder_001)
ob_cylinder = bpy.data.objects.new('Cylinder', me_cylinder)
ob_cube_009 = bpy.data.objects.new('Cube.009', me_cube_014)
ob_cube_008 = bpy.data.objects.new('Cube.008', me_cube_013)
ob_cube_007 = bpy.data.objects.new('Cube.007', me_cube_012)
ob_cube_005 = bpy.data.objects.new('Cube.005', me_cube_011)
ob_cube_006 = bpy.data.objects.new('Cube.006', me_cube_010)
ob_cube_002 = bpy.data.objects.new('Cube.002', me_cube_009)
ob_cube_003 = bpy.data.objects.new('Cube.003', me_cube_005)
ob_cube_004 = bpy.data.objects.new('Cube.004', me_cube_004)
ob_cube_001 = bpy.data.objects.new('Cube.001', me_cube_001)
ob_cube = bpy.data.objects.new('Cube', me_cube)

# ---- transforms, parenting, visibility, modifiers, constraints
ob_cylinder_001.location = (0.9324, 0.3723, -0.07288)
ob_cylinder_001.rotation_euler = (3.142, -0.1745, -1.541e-08)
ob_cylinder_001.scale = (0.01858, 0.01753, 0.09171)
ob_cylinder_001.lineart.crease_threshold = 0.0
_m = ob_cylinder_001.modifiers.new('Decimate', 'DECIMATE')
_m.ratio = 0.5
ob_cylinder.location = (-0.9315, -0.3649, -0.07288)
ob_cylinder.rotation_euler = (0.0, 0.1745, 0.0)
ob_cylinder.scale = (0.01858, 0.01753, 0.09171)
ob_cylinder.lineart.crease_threshold = 0.0
_m = ob_cylinder.modifiers.new('Decimate', 'DECIMATE')
_m.ratio = 0.5
ob_cube_009.location = (0.003285, 0.1581, 0.4059)
ob_cube_009.rotation_euler = (-0.09209, -0.0, 0.0)
ob_cube_009.scale = (0.2955, 0.07053, 0.1752)
ob_cube_009.lineart.crease_threshold = 0.0
ob_cube_008.location = (0.5558, 0.1581, 0.4059)
ob_cube_008.rotation_euler = (-0.09209, -0.0, 0.0)
ob_cube_008.scale = (0.2612, 0.07053, 0.1752)
ob_cube_008.lineart.crease_threshold = 0.0
ob_cube_007.location = (-0.5525, 0.1581, 0.4059)
ob_cube_007.rotation_euler = (-0.09209, -0.0, 0.0)
ob_cube_007.scale = (0.2612, 0.07053, 0.1752)
ob_cube_007.lineart.crease_threshold = 0.0
ob_cube_005.location = (0.0005145, -0.1022, 0.2037)
ob_cube_005.scale = (0.2769, 0.334, -0.04191)
ob_cube_005.lineart.crease_threshold = 0.0
ob_cube_006.location = (0.5529, -0.1028, 0.2018)
ob_cube_006.scale = (0.2693, 0.334, -0.04191)
ob_cube_006.lineart.crease_threshold = 0.0
ob_cube_002.location = (-0.5537, -0.1028, 0.2018)
ob_cube_002.scale = (0.2693, 0.334, -0.04191)
ob_cube_002.lineart.crease_threshold = 0.0
ob_cube_003.location = (-0.909, -0.007639, 0.2287)
ob_cube_003.scale = (0.09027, 0.4208, 0.1814)
ob_cube_003.lineart.crease_threshold = 0.0
ob_cube_004.location = (0.002648, 0.3224, 0.269)
ob_cube_004.rotation_euler = (0.0, -0.0, 1.571)
ob_cube_004.scale = (0.09027, 0.8238, 0.2098)
ob_cube_004.lineart.crease_threshold = 0.0
ob_cube_001.location = (0.9116, -0.007639, 0.2287)
ob_cube_001.scale = (0.09027, 0.4208, 0.1814)
ob_cube_001.lineart.crease_threshold = 0.0
ob_cube.location = (0.0, 0.0, 0.0)
ob_cube.lock_rotations_4d = False
ob_cube.empty_display_type = 'ARROWS'
ob_cube.lineart.crease_threshold = 0.0

# ---- collection membership
col_collection_1.objects.link(ob_cylinder_001)
col_collection_1.objects.link(ob_cylinder)
col_collection_1.objects.link(ob_cube_009)
col_collection_1.objects.link(ob_cube_008)
col_collection_1.objects.link(ob_cube_007)
col_collection_1.objects.link(ob_cube_005)
col_collection_1.objects.link(ob_cube_006)
col_collection_1.objects.link(ob_cube_002)
col_collection_1.objects.link(ob_cube_003)
col_collection_1.objects.link(ob_cube_004)
col_collection_1.objects.link(ob_cube_001)
col_collection_1.objects.link(ob_cube)

# ---- scene / render settings (as saved in the file)
scene.frame_start = 1; scene.frame_end = 250; scene.frame_set(1)
scene.render.engine = 'BLENDER_EEVEE_NEXT'
scene.render.resolution_percentage = 50
scene.render.dither_intensity = 0.0
scene.cycles.use_denoising = False
scene.cycles.samples = 128
scene.cycles.sampling_pattern = 'TABULATED_SOBOL'
scene.cycles.use_adaptive_sampling = False
scene.cycles.use_light_tree = False
scene.cycles.blur_glossy = 0.0
scene.cycles.sample_clamp_indirect = 0.0
scene.view_settings.view_transform = 'Standard'
bpy.context.view_layer.update()

# ---- added for rendering (the .blend has no active camera and no usable light): camera, sun
cam_auto = bpy.data.cameras.new('AutoCamera')
cam_auto.lens = 50.0
cam_auto.sensor_width = 36.0
cam_auto.clip_end = 1000.0
ob_auto_camera = bpy.data.objects.new('AutoCamera', cam_auto)
scene.collection.objects.link(ob_auto_camera)
ob_auto_camera.location = (2.13114, -2.56709, 1.91433)
ob_auto_camera.rotation_euler = (1.09748, -7.21219e-08, 0.694738)
scene.camera = ob_auto_camera
light_auto_sun = bpy.data.lights.new('AutoSun', 'SUN')
light_auto_sun.energy = 3.0
light_auto_sun.angle = 0.0523599
ob_auto_sun = bpy.data.objects.new('AutoSun', light_auto_sun)
scene.collection.objects.link(ob_auto_sun)
ob_auto_sun.rotation_euler = (0.872665, 0.174533, 0.523599)
bpy.context.view_layer.update()
